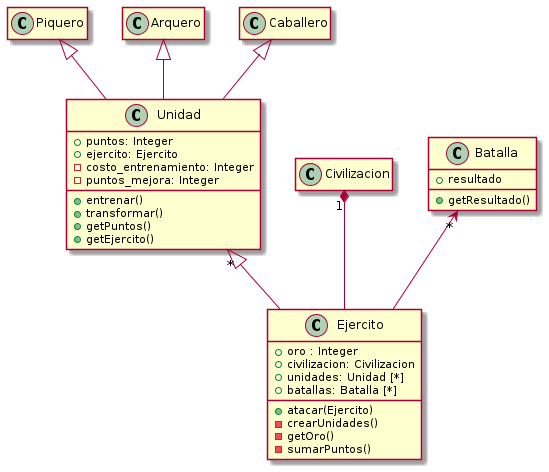

The diagram above was rendered by PlantUML. Its source (embedded in the PNG):
@startuml
    class Ejercito {
      + oro : Integer
      + civilizacion: Civilizacion
      + unidades: Unidad [*]
      + batallas: Batalla [*]
      + atacar(Ejercito)
      - crearUnidades()
      - getOro()
      - sumarPuntos()
    }
    class Unidad {
      + puntos: Integer
      + ejercito: Ejercito
      - costo_entrenamiento: Integer
      - puntos_mejora: Integer
      + entrenar()
      + transformar()
      + getPuntos()
      + getEjercito()
    }

    class Civilizacion {
    }

    class Batalla {
      + resultado
      + getResultado()
    }

    Unidad "*" <|-- Ejercito
    Civilizacion "1" *-- Ejercito
    Batalla "*" <-- Ejercito
    class Piquero {
    }
    class Arquero {
    }
    class Caballero {
    }

    Piquero <|-- Unidad
    Arquero <|-- Unidad
    Caballero <|-- Unidad

    hide empty members
  @enduml